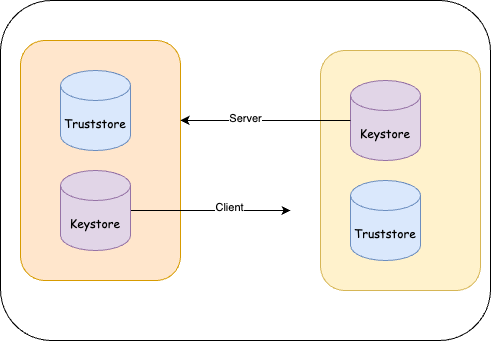

The diagram above was exported from draw.io. Its source (the exported page's mxGraphModel, read from the mxfile embedded in the PNG):
<mxGraphModel dx="1434" dy="821" grid="1" gridSize="10" guides="1" tooltips="1" connect="1" arrows="1" fold="1" page="1" pageScale="1" pageWidth="827" pageHeight="1169" math="0" shadow="0">
  <root>
    <mxCell id="0" />
    <mxCell id="1" parent="0" />
    <mxCell id="2" value="" style="rounded=1;whiteSpace=wrap;html=1;" vertex="1" parent="1">
      <mxGeometry x="100" y="100" width="490" height="340" as="geometry" />
    </mxCell>
    <mxCell id="3" value="" style="group;fillColor=none;gradientColor=default;" vertex="1" connectable="0" parent="1">
      <mxGeometry x="120" y="140" width="160" height="240" as="geometry" />
    </mxCell>
    <mxCell id="4" value="" style="rounded=1;whiteSpace=wrap;html=1;fillColor=#ffe6cc;strokeColor=#d79b00;" vertex="1" parent="3">
      <mxGeometry width="160" height="240" as="geometry" />
    </mxCell>
    <mxCell id="5" value="&lt;font face=&quot;Comic Sans MS&quot;&gt;Truststore&lt;/font&gt;" style="shape=cylinder3;whiteSpace=wrap;html=1;boundedLbl=1;backgroundOutline=1;size=15;fillColor=#dae8fc;strokeColor=#6c8ebf;" vertex="1" parent="3">
      <mxGeometry x="40" y="30" width="70" height="80" as="geometry" />
    </mxCell>
    <mxCell id="6" style="edgeStyle=orthogonalEdgeStyle;rounded=0;orthogonalLoop=1;jettySize=auto;html=1;exitX=1;exitY=0.5;exitDx=0;exitDy=0;exitPerimeter=0;" edge="1" parent="3" source="8">
      <mxGeometry relative="1" as="geometry">
        <mxPoint x="270" y="170" as="targetPoint" />
      </mxGeometry>
    </mxCell>
    <mxCell id="7" value="Client" style="edgeLabel;html=1;align=center;verticalAlign=middle;resizable=0;points=[];" vertex="1" connectable="0" parent="6">
      <mxGeometry x="0.2277" y="4" relative="1" as="geometry">
        <mxPoint as="offset" />
      </mxGeometry>
    </mxCell>
    <mxCell id="8" value="&lt;font face=&quot;Comic Sans MS&quot;&gt;Keystore&lt;/font&gt;" style="shape=cylinder3;whiteSpace=wrap;html=1;boundedLbl=1;backgroundOutline=1;size=15;fillColor=#e1d5e7;strokeColor=#9673a6;" vertex="1" parent="3">
      <mxGeometry x="40" y="130" width="70" height="80" as="geometry" />
    </mxCell>
    <mxCell id="9" value="" style="group" vertex="1" connectable="0" parent="1">
      <mxGeometry x="420" y="150" width="160" height="240" as="geometry" />
    </mxCell>
    <mxCell id="10" value="" style="rounded=1;whiteSpace=wrap;html=1;fillColor=#fff2cc;strokeColor=#d6b656;" vertex="1" parent="9">
      <mxGeometry width="160" height="240" as="geometry" />
    </mxCell>
    <mxCell id="11" value="&lt;font face=&quot;Comic Sans MS&quot;&gt;Truststore&lt;/font&gt;" style="shape=cylinder3;whiteSpace=wrap;html=1;boundedLbl=1;backgroundOutline=1;size=15;fillColor=#dae8fc;strokeColor=#6c8ebf;" vertex="1" parent="9">
      <mxGeometry x="30" y="130" width="70" height="80" as="geometry" />
    </mxCell>
    <mxCell id="12" value="&lt;font face=&quot;Comic Sans MS&quot;&gt;Keystore&lt;/font&gt;" style="shape=cylinder3;whiteSpace=wrap;html=1;boundedLbl=1;backgroundOutline=1;size=15;fillColor=#e1d5e7;strokeColor=#9673a6;" vertex="1" parent="9">
      <mxGeometry x="30" y="30" width="70" height="80" as="geometry" />
    </mxCell>
    <mxCell id="13" style="edgeStyle=orthogonalEdgeStyle;rounded=0;orthogonalLoop=1;jettySize=auto;html=1;entryX=1;entryY=0.333;entryDx=0;entryDy=0;entryPerimeter=0;" edge="1" source="12" target="4" parent="1">
      <mxGeometry relative="1" as="geometry" />
    </mxCell>
    <mxCell id="14" value="Server" style="edgeLabel;html=1;align=center;verticalAlign=middle;resizable=0;points=[];" vertex="1" connectable="0" parent="13">
      <mxGeometry x="0.2475" y="-2" relative="1" as="geometry">
        <mxPoint as="offset" />
      </mxGeometry>
    </mxCell>
  </root>
</mxGraphModel>